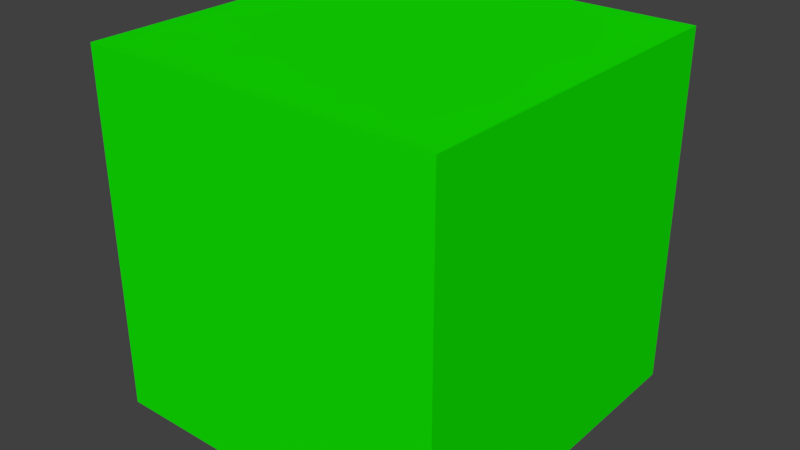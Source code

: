 # Source: square-shape.blend  (saved by Blender 2.79.0; exported with 4.5.12 LTS)
import bpy
from mathutils import Matrix  # noqa: F401  (used for matrix-valued properties, if any)

bpy.ops.wm.read_factory_settings(use_empty=True)
scene = bpy.context.scene
scene.name = 'Scene'

# ---- collections
col_collection_1 = bpy.data.collections.new('Collection 1'); scene.collection.children.link(col_collection_1)

# ---- materials (node trees are filled in below, after node groups)
mat_material_003 = bpy.data.materials.new('Material.003')
mat_material_003.alpha_threshold = 0.0
mat_material_003.use_transparent_shadow = False
mat_material_003.diffuse_color = (0.005971, 0.8, 0.0, 1.0)
mat_material_003.roughness = 0.5
mat_material_004 = bpy.data.materials.new('Material.004')
mat_material_004.alpha_threshold = 0.0
mat_material_004.use_transparent_shadow = False
mat_material_004.diffuse_color = (0.8, 0.007796, 0.007796, 1.0)
mat_material_004.roughness = 0.5

# ---- material node trees

# ---- world
world_world = bpy.data.worlds.new('World'); scene.world = world_world
world_world.color = (0.05088, 0.05088, 0.05088)
world_world.use_sun_shadow = False
world_world.sun_shadow_jitter_overblur = 0.0
world_world.cycles.sampling_method = 'MANUAL'

# ---- meshes
me_cube_006 = bpy.data.meshes.new('Cube.006')
me_cube_006.from_pydata([(1.0, 1.0, -1.0), (1.0, -1.0, -1.0), (-1.0, -1.0, -1.0), (-1.0, 1.0, -1.0), (1.0, 1.0, 1.0), (1.0, -1.0, 1.0), (-1.0, -1.0, 1.0), (-1.0, 1.0, 1.0)], [], [(0, 1, 2, 3), (4, 7, 6, 5), (0, 4, 5, 1), (1, 5, 6, 2), (2, 6, 7, 3), (4, 0, 3, 7)])
_ca = me_cube_006.color_attributes.new('Col', 'BYTE_COLOR', 'CORNER')
_ca.data.foreach_set('color', [0.01298, 0.0, 1.0, 1.0, 0.01298, 0.0, 1.0, 1.0, 0.01298, 0.0, 1.0, 1.0, 0.01298, 0.0, 1.0, 1.0, 0.01298, 0.0, 1.0, 1.0, 0.01298, 0.0, 1.0, 1.0, 0.01298, 0.0, 1.0, 1.0, 0.01298, 0.0, 1.0, 1.0, 0.01298, 0.0, 1.0, 1.0, 0.01298, 0.0, 1.0, 1.0, 0.01298, 0.0, 1.0, 1.0, 0.01298, 0.0, 1.0, 1.0, 0.01298, 0.0, 1.0, 1.0, 0.01298, 0.0, 1.0, 1.0, 0.01298, 0.0, 1.0, 1.0, 0.01298, 0.0, 1.0, 1.0, 0.01298, 0.0, 1.0, 1.0, 0.01298, 0.0, 1.0, 1.0, 0.01298, 0.0, 1.0, 1.0, 0.01298, 0.0, 1.0, 1.0, 0.01298, 0.0, 1.0, 1.0, 0.01298, 0.0, 1.0, 1.0, 0.01298, 0.0, 1.0, 1.0, 0.01298, 0.0, 1.0, 1.0])
me_cube_006.materials.append(mat_material_003)
me_cube_006.materials.append(mat_material_004)
me_cube_006.use_remesh_preserve_volume = False
me_cube_006.use_remesh_preserve_attributes = False
me_cube_006.use_mirror_vertex_groups = False
me_cube_006.update()

# ---- objects
ob_cube = bpy.data.objects.new('Cube', me_cube_006)

# ---- transforms, parenting, visibility, modifiers, constraints
ob_cube.location = (-0.3443, 0.286, 0.8174)
ob_cube.lock_rotations_4d = False
ob_cube.empty_display_type = 'ARROWS'
ob_cube.lineart.crease_threshold = 0.0
_m = ob_cube.modifiers.new('EdgeSplit.001', 'EDGE_SPLIT')
_m = ob_cube.modifiers.new('EdgeSplit.002', 'EDGE_SPLIT')
_m = ob_cube.modifiers.new('EdgeSplit.003', 'EDGE_SPLIT')
_m = ob_cube.modifiers.new('EdgeSplit.004', 'EDGE_SPLIT')
_m = ob_cube.modifiers.new('EdgeSplit.005', 'EDGE_SPLIT')
_m = ob_cube.modifiers.new('EdgeSplit.006', 'EDGE_SPLIT')

# ---- collection membership
col_collection_1.objects.link(ob_cube)

# ---- scene / render settings (as saved in the file)
scene.frame_start = 0; scene.frame_end = 23; scene.frame_set(11)
scene.render.engine = 'BLENDER_EEVEE_NEXT'
scene.render.resolution_percentage = 50
scene.render.dither_intensity = 0.0
scene.cycles.use_denoising = False
scene.cycles.samples = 128
scene.cycles.sampling_pattern = 'TABULATED_SOBOL'
scene.cycles.use_adaptive_sampling = False
scene.cycles.use_light_tree = False
scene.cycles.blur_glossy = 0.0
scene.cycles.sample_clamp_indirect = 0.0
scene.view_settings.view_transform = 'Standard'
bpy.context.view_layer.update()

# ---- added for rendering (the .blend has no active camera and no usable light): camera, sun
cam_auto = bpy.data.cameras.new('AutoCamera')
cam_auto.lens = 50.0
cam_auto.sensor_width = 36.0
cam_auto.clip_end = 1000.0
ob_auto_camera = bpy.data.objects.new('AutoCamera', cam_auto)
scene.collection.objects.link(ob_auto_camera)
ob_auto_camera.location = (2.86077, -3.56009, 3.38149)
ob_auto_camera.rotation_euler = (1.09748, -7.21219e-08, 0.694738)
scene.camera = ob_auto_camera
light_auto_sun = bpy.data.lights.new('AutoSun', 'SUN')
light_auto_sun.energy = 3.0
light_auto_sun.angle = 0.0523599
ob_auto_sun = bpy.data.objects.new('AutoSun', light_auto_sun)
scene.collection.objects.link(ob_auto_sun)
ob_auto_sun.rotation_euler = (0.872665, 0.174533, 0.523599)
bpy.context.view_layer.update()
